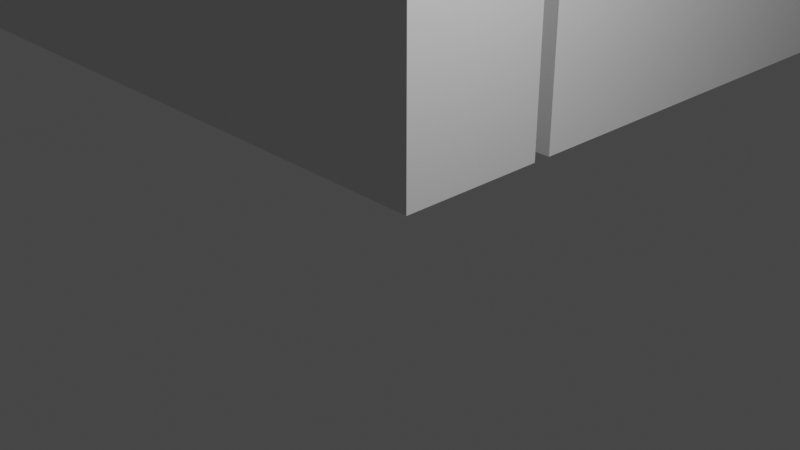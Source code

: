 # Source: Square.blend  (saved by Blender 2.93.21; exported with 4.5.12 LTS)
import bpy
from mathutils import Matrix  # noqa: F401  (used for matrix-valued properties, if any)

bpy.ops.wm.read_factory_settings(use_empty=True)
scene = bpy.context.scene
scene.name = 'Scene'

# ---- collections
col_collection = bpy.data.collections.new('Collection'); scene.collection.children.link(col_collection)

# ---- world
world_world = bpy.data.worlds.new('World'); scene.world = world_world
world_world.use_nodes = True; world_world.node_tree.nodes.clear()
_N = world_world.node_tree.nodes; _L = world_world.node_tree.links
n0 = _N.new('ShaderNodeOutputWorld'); n0.name = 'World Output'; n0.location = (300, 300)
n1 = _N.new('ShaderNodeBackground'); n1.name = 'Background'; n1.location = (10, 300)
n1.inputs[0].default_value = (0.05088, 0.05088, 0.05088, 1.0)
_L.new(n1.outputs[0], n0.inputs[0])
n0.is_active_output = True
world_world.color = (0.05088, 0.05088, 0.05088)
world_world.use_sun_shadow = False
world_world.sun_shadow_jitter_overblur = 0.0

# ---- cameras
cam_camera = bpy.data.cameras.new('Camera')
cam_camera.clip_end = 100.0
cam_camera.ortho_scale = 7.314

# ---- lights
light_light = bpy.data.lights.new('Light', 'POINT')
light_light.transmission_factor = 0.0
light_light.energy = 1000.0
light_light.shadow_soft_size = 0.1
light_light.shadow_maximum_resolution = 0.006
light_light.use_absolute_resolution = True

# ---- meshes
me_anita_clip = bpy.data.meshes.new('Anita_Clip')
me_anita_clip.from_pydata([(-1.995, 4.346, 0.0), (-6.607, 4.346, 0.0), (-1.995, 4.346, 12.0), (-6.607, 4.346, 12.0), (-6.774, 4.328, 0.0), (-6.774, 4.328, 12.0), (-6.932, 4.272, 0.0), (-6.932, 4.272, 12.0), (-7.074, 4.183, 0.0), (-7.074, 4.183, 12.0), (-7.193, 4.064, 0.0), (-7.193, 4.064, 12.0), (-7.283, 3.922, 0.0), (-7.283, 3.922, 12.0), (-7.338, 3.763, 12.0), (-7.338, 3.763, 0.0), (-7.357, 3.596, 0.0), (-7.357, 3.596, 12.0), (-7.357, 3.096, 0.0), (-7.357, 3.096, 12.0), (-7.338, 2.93, 0.0), (-7.338, 2.93, 12.0), (-7.283, 2.771, 0.0), (-7.283, 2.771, 12.0), (-7.193, 2.629, 12.0), (-7.193, 2.629, 0.0), (-7.074, 2.51, 0.0), (-7.074, 2.51, 12.0), (-6.932, 2.421, 12.0), (-6.932, 2.421, 0.0), (-6.774, 2.365, 12.0), (-6.774, 2.365, 0.0), (-6.607, 2.346, 0.0), (-6.607, 2.346, 12.0), (0.005136, 2.346, 0.0), (0.005136, 2.346, 12.0), (0.005136, 10.1, 0.0), (0.005136, 10.1, 12.0), (-45.49, 10.1, 12.0), (-45.49, 10.1, 0.0), (-45.49, 0.09648, 0.0), (-45.49, 0.09648, 12.0), (0.005136, 0.09648, 0.0), (0.005136, 0.09648, 12.0), (0.005136, 2.096, 0.0), (0.005136, 2.096, 12.0), (-43.49, 2.096, 12.0), (-43.49, 2.096, 0.0), (-43.49, 8.096, 0.0), (-43.49, 8.096, 12.0), (-1.995, 8.096, 12.0), (-1.995, 8.096, 0.0)], [], [(0, 1, 2), (2, 1, 3), (1, 4, 3), (3, 4, 5), (5, 6, 7), (4, 6, 5), (7, 8, 9), (6, 8, 7), (9, 10, 11), (8, 10, 9), (11, 12, 13), (13, 12, 14), (10, 12, 11), (12, 15, 14), (14, 16, 17), (15, 16, 14), (16, 18, 17), (17, 18, 19), (18, 20, 19), (19, 20, 21), (21, 22, 23), (23, 22, 24), (20, 22, 21), (22, 25, 24), (24, 26, 27), (27, 26, 28), (25, 26, 24), (28, 29, 30), (26, 29, 28), (29, 31, 30), (30, 32, 33), (31, 32, 30), (32, 34, 33), (33, 34, 35), (34, 36, 35), (35, 36, 37), (36, 38, 37), (36, 39, 38), (39, 40, 38), (38, 40, 41), (40, 42, 41), (41, 42, 43), (42, 44, 43), (43, 44, 45), (44, 46, 45), (44, 47, 46), (47, 48, 46), (46, 48, 49), (48, 50, 49), (48, 51, 50), (51, 0, 50), (50, 0, 2), (40, 48, 47), (39, 48, 40), (22, 29, 25), (25, 29, 26), (29, 32, 31), (22, 32, 29), (20, 18, 22), (22, 18, 32), (12, 10, 15), (10, 8, 15), (6, 4, 8), (15, 1, 16), (16, 1, 18), (18, 1, 32), (8, 1, 15), (4, 1, 8), (32, 0, 34), (1, 0, 32), (0, 51, 34), (51, 36, 34), (47, 44, 40), (40, 44, 42), (51, 48, 36), (36, 48, 39), (49, 41, 46), (49, 38, 41), (28, 23, 24), (28, 24, 27), (33, 28, 30), (33, 23, 28), (19, 21, 23), (19, 23, 33), (11, 13, 14), (9, 11, 14), (5, 7, 9), (3, 14, 17), (3, 17, 19), (3, 19, 33), (3, 9, 14), (3, 5, 9), (2, 33, 35), (2, 3, 33), (50, 2, 35), (37, 50, 35), (45, 46, 41), (45, 41, 43), (49, 50, 37), (49, 37, 38)])
me_anita_clip.use_remesh_fix_poles = True
me_anita_clip.use_remesh_preserve_attributes = False
me_anita_clip.update()

# ---- objects
ob_light = bpy.data.objects.new('Light', light_light)
ob_camera = bpy.data.objects.new('Camera', cam_camera)
ob_anita_clip = bpy.data.objects.new('Anita_Clip', me_anita_clip)

# ---- transforms, parenting, visibility, modifiers, constraints
ob_light.location = (4.076, 1.005, 5.904)
ob_light.rotation_euler = (0.6503, 0.05522, 1.866)
ob_light.lock_rotations_4d = False
ob_light.empty_display_type = 'ARROWS'
ob_light.color = (0.0, 0.0, 0.0, 0.0)
ob_light.lineart.crease_threshold = 0.0
ob_camera.location = (7.359, -6.926, 4.958)
ob_camera.rotation_euler = (1.109, 0.0, 0.8149)
ob_camera.lock_rotations_4d = False
ob_camera.empty_display_type = 'ARROWS'
ob_camera.color = (0.0, 0.0, 0.0, 0.0)
ob_camera.display_type = 'WIRE'
ob_camera.lineart.crease_threshold = 0.0
ob_anita_clip.location = (0.0, 0.0, 0.0)

# ---- collection membership
col_collection.objects.link(ob_light)
col_collection.objects.link(ob_camera)
col_collection.objects.link(ob_anita_clip)

# ---- scene / render settings (as saved in the file)
scene.camera = ob_camera
scene.frame_start = 1; scene.frame_end = 250; scene.frame_set(1)
scene.render.engine = 'BLENDER_EEVEE_NEXT'
scene.cycles.use_denoising = False
scene.cycles.samples = 128
scene.cycles.sampling_pattern = 'TABULATED_SOBOL'
scene.cycles.use_adaptive_sampling = False
scene.cycles.use_light_tree = False
scene.view_settings.view_transform = 'Filmic'
bpy.context.view_layer.update()
